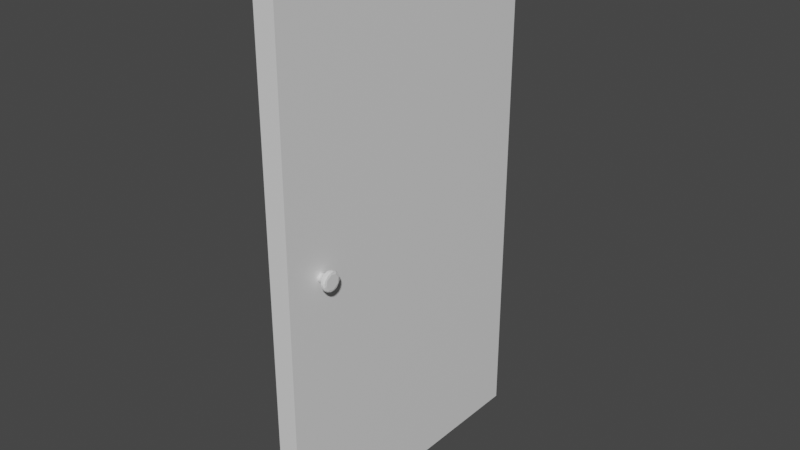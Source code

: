 # Source: door.blend  (saved by Blender 2.80.75; exported with 4.5.12 LTS)
import bpy
from mathutils import Matrix  # noqa: F401  (used for matrix-valued properties, if any)

bpy.ops.wm.read_factory_settings(use_empty=True)
scene = bpy.context.scene
scene.name = 'Scene'

# ---- collections
col_collection = bpy.data.collections.new('Collection'); scene.collection.children.link(col_collection)

# ---- materials (node trees are filled in below, after node groups)
mat_material = bpy.data.materials.new('Material')
mat_material.alpha_threshold = 0.0
mat_material.use_transparent_shadow = False
mat_material.line_color = (0.0, 0.0, 0.0, 1.0)

# ---- material node trees
mat_material.use_nodes = True; mat_material.node_tree.nodes.clear()
_N = mat_material.node_tree.nodes; _L = mat_material.node_tree.links
n0 = _N.new('ShaderNodeOutputMaterial'); n0.name = 'Material Output'; n0.location = (300, 300)
n1 = _N.new('ShaderNodeBsdfPrincipled'); n1.name = 'Principled BSDF'; n1.location = (10, 300)
n1.distribution = 'GGX'
n1.subsurface_method = 'BURLEY'
n1.inputs[2].default_value = 0.4
n1.inputs[3].default_value = 1.45
n1.inputs[27].default_value = (0.0, 0.0, 0.0, 1.0)
n1.inputs[28].default_value = 1.0
_L.new(n1.outputs[0], n0.inputs[0])
n0.is_active_output = True

# ---- world
world_world = bpy.data.worlds.new('World'); scene.world = world_world
world_world.use_nodes = True; world_world.node_tree.nodes.clear()
_N = world_world.node_tree.nodes; _L = world_world.node_tree.links
n0 = _N.new('ShaderNodeOutputWorld'); n0.name = 'World Output'; n0.location = (300, 300)
n1 = _N.new('ShaderNodeBackground'); n1.name = 'Background'; n1.location = (10, 300)
n1.inputs[0].default_value = (0.05088, 0.05088, 0.05088, 1.0)
_L.new(n1.outputs[0], n0.inputs[0])
n0.is_active_output = True
world_world.color = (0.05088, 0.05088, 0.05088)
world_world.use_sun_shadow = False
world_world.sun_shadow_jitter_overblur = 0.0

# ---- meshes
me_cube = bpy.data.meshes.new('Cube')
me_cube.from_pydata([(-0.626, 2.014, 3.534), (-0.626, 2.014, -3.534), (-0.626, -2.014, 3.534), (-0.626, -2.014, -3.534), (-0.9041, 2.014, 3.534), (-0.9041, 2.014, -3.534), (-0.9041, -2.014, 3.534), (-0.9041, -2.014, -3.534)], [], [(0, 4, 6, 2), (3, 2, 6, 7), (7, 6, 4, 5), (5, 1, 3, 7), (1, 0, 2, 3), (5, 4, 0, 1)])
_uv = me_cube.uv_layers.new(name='UVMap')
_uv.uv.foreach_set('vector', [0.6607, 0.6607, 0.6507, 0.6607, 0.6507, 0.5, 0.6607, 0.5, 0.6306, 0.6214, 0.6306, 0.3393, 0.6406, 0.3393, 0.6406, 0.6214, 0.3393, 0.6214, 0.3393, 0.3393, 0.4849, 0.3393, 0.4849, 0.6214, 0.6507, 0.3393, 0.6607, 0.3393, 0.6607, 0.5, 0.6507, 0.5, 0.6306, 0.3393, 0.6306, 0.6214, 0.4849, 0.6214, 0.4849, 0.3393, 0.6406, 0.6214, 0.6406, 0.3393, 0.6507, 0.3393, 0.6507, 0.6214])
me_cube.materials.append(mat_material)
me_cube.use_remesh_preserve_volume = False
me_cube.use_remesh_preserve_attributes = False
me_cube.use_mirror_vertex_groups = False
me_cube.update()
me_circle = bpy.data.meshes.new('Circle')
me_circle.from_pydata([(0.01453, 1.0, -6.244), (-0.3682, 0.9239, -6.244), (-0.6926, 0.7071, -6.244), (-0.9093, 0.3827, -6.244), (-0.9855, 7.574e-07, -6.244), (-0.9663, -0.1951, -6.244), (-0.8169, -0.5556, -6.244), (-0.541, -0.8315, -6.244), (-0.3682, -0.9239, -6.244), (0.01453, -1.0, -6.244), (0.3972, -0.9239, -6.244), (0.7216, -0.7071, -6.244), (0.9384, -0.3827, -6.244), (1.015, 1.647e-06, -6.244), (0.9953, 0.1951, -6.244), (0.846, 0.5556, -6.244), (0.5701, 0.8315, -6.244), (0.3972, 0.9239, -6.244), (0.0129, 0.9915, -5.541), (-0.1805, 0.9724, -5.541), (-0.3665, 0.916, -5.541), (-0.5379, 0.8244, -5.541), (-0.6882, 0.7011, -5.541), (-0.8115, 0.5508, -5.541), (-0.9031, 0.3794, -5.541), (-0.9595, 0.1934, -5.541), (-0.9786, 5.739e-07, -5.541), (-0.9595, -0.1934, -5.541), (-0.8115, -0.5508, -5.541), (-0.5379, -0.8244, -5.541), (-0.3665, -0.916, -5.541), (-0.1805, -0.9724, -5.541), (0.0129, -0.9915, -5.541), (0.2063, -0.9724, -5.541), (0.3923, -0.916, -5.541), (0.5637, -0.8244, -5.541), (0.714, -0.7011, -5.541), (0.8373, -0.5508, -5.541), (0.9289, -0.3794, -5.541), (0.9853, -0.1934, -5.541), (1.004, 1.456e-06, -5.541), (0.9853, 0.1934, -5.541), (0.8373, 0.5508, -5.541), (0.5637, 0.8244, -5.541), (0.3923, 0.916, -5.541), (0.2063, 0.9724, -5.541), (-0.2402, 1.265, -4.913), (-0.7051, 1.072, -4.912), (-1.061, 0.7165, -4.912), (-1.253, 0.2516, -4.912), (-1.278, -6.014e-07, -4.912), (-1.253, -0.2516, -4.912), (-1.18, -0.4935, -4.912), (-1.061, -0.7165, -4.912), (-0.7051, -1.072, -4.912), (-0.2402, -1.265, -4.913), (0.263, -1.265, -4.913), (0.728, -1.072, -4.913), (0.9234, -0.912, -4.913), (1.084, -0.7165, -4.913), (1.203, -0.4935, -4.913), (1.276, -0.2516, -4.913), (1.276, 0.2516, -4.913), (1.084, 0.7165, -4.913), (0.9234, 0.912, -4.913), (0.7279, 1.072, -4.913), (0.263, 1.265, -4.913), (0.01007, 2.082, -4.326), (-0.396, 2.042, -4.326), (-0.7865, 1.923, -4.325), (-1.462, 1.472, -4.325), (-1.721, 1.156, -4.324), (-1.913, 0.7966, -4.324), (-2.071, -1.651e-06, -4.324), (-1.913, -0.7966, -4.324), (-1.462, -1.472, -4.325), (-1.146, -1.731, -4.325), (-0.7865, -1.923, -4.325), (0.01007, -2.082, -4.326), (0.4162, -2.042, -4.327), (0.8066, -1.923, -4.327), (1.482, -1.472, -4.328), (1.933, -0.7966, -4.328), (2.092, 2.016e-07, -4.328), (2.052, 0.4061, -4.328), (1.933, 0.7966, -4.328), (1.482, 1.472, -4.328), (0.8066, 1.923, -4.327), (0.4162, 2.042, -4.327), (-1.782, 1.197, -3.924), (-1.981, 0.8245, -3.923), (-2.104, 0.4203, -3.923), (0.00867, 2.149, -3.725), (-0.4105, 2.107, -3.725), (-0.8136, 1.985, -3.724), (-1.185, 1.786, -3.724), (-1.511, 1.519, -3.723), (-1.778, 1.194, -3.723), (-2.099, 0.4192, -3.723), (-2.14, -1.579e-06, -3.723), (-2.099, -0.4192, -3.723), (-1.976, -0.8222, -3.723), (-1.778, -1.194, -3.723), (-1.511, -1.519, -3.723), (-1.185, -1.786, -3.724), (-0.8136, -1.985, -3.724), (-0.4105, -2.107, -3.725), (0.008671, -2.149, -3.725), (0.4278, -2.107, -3.726), (0.8309, -1.985, -3.726), (1.202, -1.786, -3.726), (1.528, -1.519, -3.727), (1.795, -1.194, -3.727), (1.994, -0.8222, -3.727), (2.116, -0.4192, -3.727), (2.157, 3.33e-07, -3.727), (2.116, 0.4192, -3.727), (1.994, 0.8222, -3.727), (1.795, 1.194, -3.727), (1.528, 1.519, -3.727), (1.202, 1.786, -3.726), (0.8309, 1.985, -3.726), (0.4278, 2.107, -3.726), (-0.3958, 2.031, -3.493), (-1.142, 1.721, -3.492), (-1.713, 1.15, -3.491), (-2.023, 0.4039, -3.491), (-2.023, -0.4039, -3.491), (-1.713, -1.15, -3.491), (-1.142, -1.721, -3.492), (-0.3958, -2.031, -3.493), (0.412, -2.031, -3.494), (1.158, -1.721, -3.494), (1.73, -1.15, -3.495), (2.039, -0.4039, -3.495), (2.039, 0.4039, -3.495), (1.73, 1.15, -3.495), (1.158, 1.721, -3.494), (0.412, 2.031, -3.494), (-0.3807, 1.954, -3.398), (-1.099, 1.656, -3.397), (-1.648, 1.107, -3.397), (-1.946, 0.3886, -3.396), (-1.946, -0.3886, -3.396), (-1.648, -1.107, -3.397), (-1.099, -1.656, -3.397), (-0.3807, -1.954, -3.398), (0.3965, -1.954, -3.399), (1.115, -1.656, -3.4), (1.664, -1.107, -3.4), (1.962, -0.3886, -3.4), (1.962, 0.3886, -3.4), (1.664, 1.107, -3.4), (1.115, 1.656, -3.4), (0.3965, 1.954, -3.399), (-0.3172, 1.633, -3.282), (-1.377, 0.9251, -3.281), (-1.625, -0.3248, -3.281), (-0.9175, -1.384, -3.281), (0.3325, -1.633, -3.283), (1.392, -0.9251, -3.284), (1.641, 0.3248, -3.284), (0.9327, 1.384, -3.283), (0.02533, -1.0, -10.88), (-0.3573, -0.9239, -10.89), (-0.6818, -0.7071, -10.89), (-0.8061, -0.5556, -10.89), (-0.9554, -0.1951, -10.89), (-0.9554, 0.1951, -10.89), (-0.8061, 0.5556, -10.89), (-0.5302, 0.8315, -10.89), (-0.3573, 0.9239, -10.89), (0.02533, 1.0, -10.88), (0.408, 0.9239, -10.88), (0.7324, 0.7071, -10.88), (0.9492, 0.3827, -10.88), (1.025, -6.823e-06, -10.88), (0.9492, -0.3827, -10.88), (0.7324, -0.7071, -10.88), (0.408, -0.9239, -10.88), (0.02697, -0.9915, -11.59), (-0.1665, -0.9724, -11.59), (-0.3524, -0.916, -11.59), (-0.5239, -0.8244, -11.59), (-0.6741, -0.7011, -11.59), (-0.7974, -0.5508, -11.59), (-0.9454, -0.1934, -11.59), (-0.9454, 0.1934, -11.59), (-0.7974, 0.5508, -11.59), (-0.5239, 0.8244, -11.59), (-0.3524, 0.916, -11.59), (-0.1665, 0.9724, -11.59), (0.02697, 0.9915, -11.59), (0.2204, 0.9724, -11.59), (0.4064, 0.916, -11.58), (0.5778, 0.8244, -11.58), (0.728, 0.7011, -11.58), (0.8513, 0.5508, -11.58), (0.943, 0.3794, -11.58), (0.9994, 0.1934, -11.58), (1.018, -6.694e-06, -11.58), (0.9994, -0.1934, -11.58), (0.943, -0.3794, -11.58), (0.8513, -0.5508, -11.58), (0.728, -0.7011, -11.58), (0.5778, -0.8244, -11.58), (0.4064, -0.916, -11.58), (0.2204, -0.9724, -11.59), (-0.2232, -1.265, -12.22), (-0.6881, -1.072, -12.22), (-1.044, -0.7165, -12.22), (-1.163, -0.4935, -12.22), (-1.236, -0.2516, -12.22), (-1.261, -4.692e-06, -12.22), (-1.236, 0.2516, -12.22), (-1.044, 0.7165, -12.22), (-0.6881, 1.072, -12.22), (-0.2232, 1.265, -12.22), (0.28, 1.265, -12.21), (0.7449, 1.072, -12.21), (0.9404, 0.9119, -12.21), (1.101, 0.7165, -12.21), (1.22, 0.4935, -12.21), (1.293, 0.2516, -12.21), (1.293, -0.2516, -12.21), (1.101, -0.7165, -12.21), (0.9404, -0.912, -12.21), (0.7449, -1.072, -12.21), (0.28, -1.265, -12.21), (0.02979, -2.082, -12.8), (-0.7668, -1.923, -12.81), (-1.127, -1.731, -12.81), (-1.442, -1.472, -12.81), (-1.893, -0.7966, -12.81), (-2.052, -3.694e-06, -12.81), (-1.893, 0.7966, -12.81), (-1.701, 1.156, -12.81), (-1.442, 1.472, -12.81), (-0.7668, 1.923, -12.81), (-0.3763, 2.042, -12.8), (0.02979, 2.082, -12.8), (0.4359, 2.042, -12.8), (0.8264, 1.923, -12.8), (1.502, 1.472, -12.79), (1.953, 0.7966, -12.79), (2.111, -5.544e-06, -12.79), (2.071, -0.4061, -12.79), (1.953, -0.7966, -12.79), (1.502, -1.472, -12.79), (0.8264, -1.923, -12.8), (0.4359, -2.042, -12.8), (-1.761, -1.197, -13.21), (-1.96, -0.8245, -13.21), (-2.082, -0.4203, -13.21), (-2.124, -3.783e-06, -13.21), (-2.082, 0.4203, -13.21), (-1.96, 0.8244, -13.21), (-1.761, 1.197, -13.21), (0.03119, -2.149, -13.4), (-0.388, -2.107, -13.4), (-0.791, -1.985, -13.41), (-1.162, -1.786, -13.41), (-1.488, -1.519, -13.41), (-1.755, -1.194, -13.41), (-2.076, -0.4192, -13.41), (-2.076, 0.4192, -13.41), (-1.755, 1.194, -13.41), (-1.488, 1.519, -13.41), (-1.162, 1.786, -13.41), (-0.791, 1.985, -13.41), (-0.388, 2.107, -13.4), (0.03119, 2.149, -13.4), (0.4504, 2.107, -13.4), (0.8534, 1.985, -13.4), (1.225, 1.786, -13.4), (1.55, 1.519, -13.39), (1.818, 1.194, -13.39), (2.016, 0.8222, -13.39), (2.138, 0.4192, -13.39), (2.18, -5.728e-06, -13.39), (2.138, -0.4192, -13.39), (2.016, -0.8222, -13.39), (1.818, -1.194, -13.39), (1.55, -1.519, -13.39), (1.225, -1.786, -13.4), (0.8534, -1.985, -13.4), (0.4504, -2.107, -13.4), (0.03173, -2.07, -13.63), (-0.3722, -2.031, -13.64), (-0.7606, -1.913, -13.64), (-1.119, -1.721, -13.64), (-1.432, -1.464, -13.64), (-1.69, -1.15, -13.64), (-1.881, -0.7923, -13.65), (-1.999, -0.4039, -13.65), (-2.039, -3.991e-06, -13.65), (-1.999, 0.4039, -13.65), (-1.881, 0.7923, -13.65), (-1.69, 1.15, -13.64), (-1.432, 1.464, -13.64), (-1.119, 1.721, -13.64), (-0.7606, 1.913, -13.64), (-0.3722, 2.031, -13.64), (0.03173, 2.07, -13.63), (0.4356, 2.031, -13.63), (0.824, 1.913, -13.63), (1.182, 1.721, -13.63), (1.496, 1.464, -13.63), (1.753, 1.15, -13.62), (1.945, 0.7923, -13.62), (2.062, 0.4039, -13.62), (2.102, -5.832e-06, -13.62), (2.062, -0.4039, -13.62), (1.945, -0.7923, -13.62), (1.753, -1.15, -13.62), (1.496, -1.464, -13.63), (1.182, -1.721, -13.63), (0.824, -1.913, -13.63), (0.4356, -2.031, -13.63), (0.03195, -1.992, -13.73), (-0.7304, -1.84, -13.73), (-1.377, -1.409, -13.74), (-1.808, -0.7623, -13.74), (-1.96, -3.936e-06, -13.74), (-1.808, 0.7623, -13.74), (-1.377, 1.409, -13.74), (-0.7304, 1.84, -13.73), (0.03195, 1.992, -13.73), (0.7943, 1.84, -13.72), (1.441, 1.409, -13.72), (1.872, 0.7623, -13.72), (2.024, -5.707e-06, -13.72), (1.872, -0.7623, -13.72), (1.441, -1.409, -13.72), (0.7943, -1.84, -13.72), (-0.605, -1.538, -13.85), (-1.506, -0.6372, -13.85), (-1.506, 0.6372, -13.85), (-0.605, 1.538, -13.85), (0.6694, 1.538, -13.84), (1.571, 0.6372, -13.84), (1.571, -0.6372, -13.84), (0.6694, -1.538, -13.84)], [], [(280, 312, 311, 310, 278, 279), (12, 13, 40, 39, 38), (173, 174, 196, 195, 194), (13, 14, 41, 40), (201, 200, 176, 177, 202), (170, 171, 190, 189), (19, 18, 0, 1, 20), (11, 12, 38, 37, 36), (45, 44, 17, 0, 18), (8, 9, 32, 31, 30), (5, 6, 28, 27), (207, 206, 179, 163, 180), (181, 180, 163, 164, 182), (165, 166, 185, 184), (187, 188, 215, 214), (197, 198, 199, 223, 222, 221), (224, 201, 202, 203, 225), (195, 196, 197, 221, 220, 219), (29, 30, 31, 55, 54), (35, 36, 37, 59, 58, 57), (208, 181, 182, 183, 209), (191, 192, 193, 218, 217), (189, 190, 191, 217, 216), (226, 225, 203, 204, 205, 227), (31, 32, 33, 56, 55), (209, 183, 184, 185, 210), (227, 205, 206, 207, 228), (193, 194, 195, 219, 218), (48, 23, 24, 25, 49), (83, 82, 60, 61, 62, 84), (46, 47, 48, 71, 70, 69, 68), (242, 241, 218, 219, 220, 243), (64, 65, 66, 88, 87, 86), (243, 220, 221, 222, 244), (75, 74, 52, 53, 54, 76), (226, 227, 228, 250, 249, 248), (224, 225, 226, 248, 247, 246), (240, 239, 217, 218, 241), (245, 246, 247, 281, 280, 279), (332, 341, 340, 330, 331), (78, 79, 80, 109, 108, 107), (69, 70, 96, 95, 94), (238, 239, 240, 271, 270, 269), (81, 82, 113, 112, 111), (86, 87, 121, 120, 119), (77, 78, 107, 106, 105), (87, 88, 67, 92, 122, 121), (242, 243, 275, 274, 273), (85, 86, 119, 118, 117), (240, 241, 242, 273, 272, 271), (230, 231, 232, 262, 261, 260), (253, 264, 263, 251, 252), (228, 208, 209, 231, 230, 229, 250), (257, 266, 265, 255, 256), (232, 233, 252, 251, 263, 262), (255, 265, 264, 253, 254), (91, 98, 97, 89, 90), (97, 125, 124, 95, 96), (276, 308, 307, 306, 274, 275), (272, 304, 303, 302, 270, 271), (259, 288, 287, 318, 286, 258), (104, 129, 128, 102, 103), (274, 306, 305, 304, 272, 273), (108, 131, 130, 106, 107), (102, 128, 127, 100, 101), (110, 132, 131, 108, 109), (233, 234, 254, 253, 252), (278, 310, 309, 308, 276, 277), (264, 294, 293, 292, 263), (118, 136, 135, 116, 117), (268, 300, 299, 298, 266, 267), (282, 314, 313, 312, 280, 281), (261, 290, 289, 288, 259, 260), (299, 325, 324, 297, 298), (131, 147, 146, 130), (138, 154, 153, 137), (128, 144, 143, 127), (317, 334, 333, 315, 316), (80, 79, 56, 57, 58, 81), (309, 330, 329, 307, 308), (295, 323, 322, 293, 294), (311, 331, 330, 309, 310), (124, 125, 141, 140), (134, 150, 149, 133), (124, 140, 139, 123), (133, 149, 148, 132), (291, 321, 320, 289, 290), (289, 320, 319, 287, 288), (318, 287, 319, 334, 317), (148, 149, 160, 159, 147), (322, 323, 324, 337, 336), (150, 151, 161, 160, 149), (325, 326, 338, 337, 324), (139, 155, 162, 153, 154), (322, 336, 335, 320, 321), (146, 147, 159, 158, 145), (327, 328, 339, 338, 326), (135, 151, 150, 134), (336, 337, 338, 339, 340, 341, 342, 335), (153, 162, 161, 151, 152), (158, 159, 160, 161, 162, 155, 156, 157), (0, 17, 16, 15, 14, 13, 12, 11, 10, 9, 8, 7, 6, 5, 4, 3, 2, 1), (23, 22, 2, 3, 24), (4, 5, 27, 26), (42, 15, 16, 43), (73, 74, 101, 100, 99), (41, 14, 15, 42), (183, 182, 164, 165, 184), (174, 175, 198, 197, 196), (167, 168, 187, 186), (21, 20, 1, 2, 22), (185, 166, 167, 186), (10, 11, 36, 35, 34), (7, 8, 30, 29), (171, 172, 192, 191, 190), (168, 169, 188, 187), (16, 17, 44, 43), (9, 10, 34, 33, 32), (172, 173, 194, 193, 192), (25, 24, 3, 4, 26), (6, 7, 29, 28), (169, 170, 189, 188), (205, 204, 178, 179, 206), (64, 63, 42, 43, 65), (213, 212, 186, 187, 214), (37, 38, 39, 61, 60, 59), (188, 189, 216, 215), (203, 202, 177, 178, 204), (223, 199, 200, 201, 224), (28, 29, 54, 53), (62, 41, 42, 63), (46, 19, 20, 21, 47), (65, 43, 44, 45, 66), (47, 21, 22, 23, 48), (208, 228, 207, 180, 181), (27, 28, 53, 52, 51), (46, 66, 45, 18, 19), (211, 210, 185, 186, 212), (33, 34, 35, 57, 56), (85, 84, 62, 63, 64, 86), (237, 236, 215, 216, 217, 239, 238), (66, 46, 68, 67, 88), (209, 210, 211, 233, 232, 231), (61, 39, 40, 41, 62), (73, 50, 51, 52, 74), (78, 77, 76, 54, 55, 56, 79), (245, 244, 222, 223, 224, 246), (48, 49, 50, 73, 72, 71), (81, 58, 59, 60, 82), (25, 26, 27, 51, 50, 49), (82, 83, 115, 114, 113), (244, 245, 279, 278, 277), (74, 75, 103, 102, 101), (255, 254, 234, 235, 256), (83, 84, 85, 117, 116, 115), (67, 68, 69, 94, 93, 92), (72, 73, 99, 98, 91, 90), (75, 76, 77, 105, 104, 103), (247, 248, 283, 282, 281), (229, 230, 260, 259, 258), (80, 81, 111, 110, 109), (249, 250, 229, 258, 286, 285), (237, 238, 269, 268, 267), (243, 244, 277, 276, 275), (248, 249, 285, 284, 283), (237, 267, 266, 257, 256, 235, 236), (175, 176, 200, 199, 198), (70, 71, 72, 90, 89, 97, 96), (270, 302, 301, 300, 268, 269), (112, 133, 132, 110, 111), (106, 130, 129, 104, 105), (122, 138, 137, 120, 121), (98, 126, 125, 97), (286, 318, 317, 316, 284, 285), (93, 123, 138, 122, 92), (266, 298, 297, 296, 265), (283, 284, 316, 315, 314, 282), (100, 127, 126, 98, 99), (119, 120, 137, 136, 118), (265, 296, 295, 294, 264), (116, 135, 134, 114, 115), (263, 292, 291, 290, 261, 262), (114, 134, 133, 112, 113), (95, 124, 123, 93, 94), (126, 142, 141, 125), (305, 328, 327, 303, 304), (131, 132, 148, 147), (297, 324, 323, 295, 296), (315, 333, 332, 313, 314), (127, 143, 142, 126), (313, 332, 331, 311, 312), (293, 322, 321, 291, 292), (136, 152, 151, 135), (129, 145, 144, 128), (137, 153, 152, 136), (303, 327, 326, 301, 302), (130, 146, 145, 129), (307, 329, 328, 305, 306), (301, 326, 325, 299, 300), (123, 139, 154, 138), (329, 330, 340, 339, 328), (334, 342, 341, 332, 333), (144, 145, 158, 157, 143), (143, 157, 156, 141, 142), (141, 156, 155, 139, 140), (320, 335, 342, 334, 319), (235, 234, 213, 214, 215, 236), (211, 212, 213, 234, 233), (163, 179, 178, 177, 176, 175, 174, 173, 172, 171, 170, 169, 168, 167, 166, 165, 164)])
_uv = me_circle.uv_layers.new(name='UVMap')
_uv.uv.foreach_set('vector', [0.8606, 0.09533, 0.8823, 0.09668, 0.8849, 0.06302, 0.8892, 0.032, 0.8677, 0.02821, 0.8633, 0.0604, 0.3143, 0.9318, 0.3162, 0.8986, 0.2558, 0.8985, 0.2545, 0.9146, 0.2539, 0.9314, 0.3119, 0.8066, 0.3119, 0.7728, 0.2494, 0.773, 0.2494, 0.7898, 0.2494, 0.8065, 0.3162, 0.8986, 0.3184, 0.8837, 0.2579, 0.8837, 0.2558, 0.8985, 0.1357, 0.9142, 0.137, 0.8981, 0.07625, 0.8977, 0.07456, 0.9309, 0.1353, 0.931, 0.4786, 0.7412, 0.4788, 0.7302, 0.4163, 0.7309, 0.4161, 0.7418, 0.9443, 0.9522, 0.9442, 0.9391, 0.8817, 0.9393, 0.8819, 0.9636, 0.9444, 0.9631, 0.3157, 0.965, 0.3143, 0.9318, 0.2539, 0.9314, 0.2542, 0.9481, 0.2553, 0.9643, 0.9441, 0.9241, 0.9441, 0.9079, 0.8816, 0.9079, 0.8817, 0.9393, 0.9442, 0.9391, 0.8816, 0.4162, 0.8816, 0.45, 0.9441, 0.4497, 0.9441, 0.433, 0.9441, 0.4162, 0.4789, 0.8362, 0.4791, 0.864, 0.5416, 0.8634, 0.5414, 0.8358, 0.1307, 0.8229, 0.1308, 0.8378, 0.1933, 0.8383, 0.1932, 0.807, 0.1307, 0.8067, 0.1307, 0.79, 0.1307, 0.8067, 0.1932, 0.807, 0.1932, 0.7731, 0.1307, 0.7732, 0.1933, 0.742, 0.1933, 0.7289, 0.1308, 0.7293, 0.1307, 0.7423, 0.4158, 0.8029, 0.4159, 0.77, 0.3596, 0.7605, 0.3596, 0.8034, 0.2495, 0.757, 0.2496, 0.7423, 0.2497, 0.7294, 0.1937, 0.7109, 0.1936, 0.7276, 0.1935, 0.7468, 0.1833, 0.9092, 0.1357, 0.9142, 0.1353, 0.931, 0.1357, 0.9477, 0.1833, 0.9528, 0.2494, 0.7898, 0.2494, 0.773, 0.2495, 0.757, 0.1935, 0.7468, 0.1934, 0.7676, 0.1934, 0.7894, 0.9441, 0.4001, 0.9441, 0.4162, 0.9441, 0.433, 0.9997, 0.4327, 0.9998, 0.3899, 0.2572, 0.9791, 0.2553, 0.9643, 0.2542, 0.9481, 0.1937, 0.9528, 0.1951, 0.9738, 0.1976, 0.9931, 0.07456, 0.7898, 0.1307, 0.79, 0.1307, 0.7732, 0.1307, 0.7571, 0.07457, 0.747, 0.2495, 0.8509, 0.2494, 0.8377, 0.2494, 0.8227, 0.1933, 0.8323, 0.1934, 0.8689, 0.4161, 0.7418, 0.4163, 0.7309, 0.4165, 0.7227, 0.3604, 0.6991, 0.3599, 0.7239, 0.185, 0.9738, 0.1833, 0.9528, 0.1357, 0.9477, 0.137, 0.9638, 0.139, 0.9787, 0.1876, 0.9931, 0.9441, 0.433, 0.9441, 0.4497, 0.9441, 0.4659, 0.9998, 0.4755, 0.9997, 0.4327, 0.07457, 0.747, 0.1307, 0.7571, 0.1307, 0.7423, 0.1308, 0.7293, 0.07474, 0.7109, 0.07496, 0.8689, 0.1309, 0.8508, 0.1308, 0.8378, 0.1307, 0.8229, 0.07469, 0.8326, 0.2494, 0.8227, 0.2494, 0.8065, 0.2494, 0.7898, 0.1934, 0.7894, 0.1933, 0.8323, 0.597, 0.7605, 0.5413, 0.7701, 0.5413, 0.7863, 0.5413, 0.8031, 0.597, 0.8034, 0.6986, 0.0767, 0.6476, 0.02693, 0.6083, 0.08406, 0.6257, 0.09796, 0.6506, 0.1342, 0.7158, 0.1079, 0.5885, 0.2802, 0.5446, 0.2887, 0.5007, 0.2802, 0.4739, 0.3435, 0.5086, 0.3538, 0.5808, 0.3538, 0.6156, 0.3435, 0.02764, 0.2771, 0.05067, 0.3044, 0.1006, 0.256, 0.07572, 0.2197, 0.06919, 0.1988, 0.0, 0.2121, 0.6571, 0.1988, 0.6506, 0.2197, 0.6257, 0.256, 0.6756, 0.3044, 0.6986, 0.2771, 0.7263, 0.2121, 0.0, 0.2121, 0.06919, 0.1988, 0.06699, 0.177, 0.06919, 0.1552, 2.12e-08, 0.1417, 0.3631, 0.1417, 0.3631, 0.2121, 0.4321, 0.1988, 0.4299, 0.177, 0.4386, 0.1342, 0.3737, 0.1079, 0.1593, 0.06737, 0.1817, 0.06523, 0.2256, 0.07373, 0.2524, 0.01026, 0.2177, 0.0, 0.1455, 9.297e-07, 0.1006, 0.09796, 0.1378, 0.07373, 0.1593, 0.06737, 0.1455, 9.297e-07, 0.07872, 0.02693, 0.05067, 0.04937, 0.07872, 0.3269, 0.1107, 0.3435, 0.1378, 0.2802, 0.1006, 0.256, 0.05067, 0.3044, 0.8129, 0.06256, 0.8103, 0.09639, 0.8094, 0.1316, 0.8597, 0.1317, 0.8606, 0.09533, 0.8633, 0.0604, 0.02007, 0.6137, 0.04574, 0.6004, 0.03463, 0.4905, 0.006776, 0.4822, 0.0, 0.5493, 0.9043, 0.1898, 0.9044, 0.2237, 0.9045, 0.255, 0.9579, 0.258, 0.9578, 0.2257, 0.9577, 0.1907, 0.8822, 0.5302, 0.8818, 0.5807, 0.9352, 0.5776, 0.9354, 0.5491, 0.9356, 0.5254, 0.7815, 0.9774, 0.7814, 0.9546, 0.7813, 0.9269, 0.7278, 0.9301, 0.7279, 0.9587, 0.728, 0.9823, 0.8556, 0.8961, 0.8522, 0.827, 0.7989, 0.8271, 0.7998, 0.8634, 0.8025, 0.8983, 0.8094, 0.209, 0.8094, 0.1386, 0.756, 0.1374, 0.756, 0.1738, 0.756, 0.2101, 0.9043, 0.1194, 0.9043, 0.1898, 0.9577, 0.1907, 0.9577, 0.1544, 0.9577, 0.1181, 0.8094, 0.1386, 0.8093, 0.1046, 0.8091, 0.07318, 0.7557, 0.06989, 0.7559, 0.1023, 0.756, 0.1374, 0.7812, 0.8614, 0.7813, 0.7911, 0.7278, 0.7899, 0.7277, 0.8262, 0.7277, 0.8626, 0.8091, 0.2736, 0.8094, 0.209, 0.756, 0.2101, 0.7559, 0.2448, 0.7557, 0.2767, 0.7813, 0.9269, 0.7812, 0.8954, 0.7812, 0.8614, 0.7277, 0.8626, 0.7277, 0.8977, 0.7278, 0.9301, 0.07407, 0.8306, 0.0741, 0.7968, 0.0742, 0.7657, 0.02069, 0.7624, 0.02059, 0.7945, 0.02056, 0.8294, 0.6362, 0.9264, 0.6184, 0.9262, 0.6192, 0.986, 0.637, 0.9863, 0.6365, 0.9584, 0.2256, 0.07373, 0.2628, 0.09796, 0.2877, 0.1342, 0.3526, 0.1079, 0.3355, 0.07669, 0.2844, 0.02693, 0.2524, 0.01026, 0.6358, 0.7835, 0.618, 0.7838, 0.618, 0.8552, 0.6358, 0.8552, 0.6357, 0.8187, 0.0742, 0.7657, 0.07456, 0.7162, 0.03888, 0.7109, 0.03866, 0.734, 0.02085, 0.7343, 0.02069, 0.7624, 0.6358, 0.8552, 0.618, 0.8552, 0.6184, 0.9262, 0.6362, 0.9264, 0.6359, 0.8915, 0.9171, 0.6816, 0.9349, 0.6816, 0.935, 0.6101, 0.9172, 0.6099, 0.9171, 0.6451, 0.935, 0.6101, 0.9557, 0.6126, 0.956, 0.5538, 0.9354, 0.5491, 0.9352, 0.5776, 0.7279, 0.7552, 0.7073, 0.7579, 0.7072, 0.7914, 0.7071, 0.8263, 0.7277, 0.8262, 0.7278, 0.7899, 0.7277, 0.8977, 0.7071, 0.8952, 0.7072, 0.9265, 0.7073, 0.954, 0.7279, 0.9587, 0.7278, 0.9301, 0.02059, 0.8657, 3.172e-05, 0.8657, 0.0001256, 0.9007, 0.000278, 0.9344, 0.02085, 0.937, 0.02069, 0.902, 0.9578, 0.08322, 0.9785, 0.08578, 0.9788, 0.02776, 0.9581, 0.02302, 0.9579, 0.05112, 0.7277, 0.8262, 0.7071, 0.8263, 0.7071, 0.8614, 0.7071, 0.8952, 0.7277, 0.8977, 0.7277, 0.8626, 0.9578, 0.2257, 0.9785, 0.2231, 0.9784, 0.1544, 0.9577, 0.1544, 0.9577, 0.1907, 0.9354, 0.8123, 0.956, 0.8075, 0.9557, 0.7499, 0.935, 0.7526, 0.9352, 0.7845, 0.9581, 0.2863, 0.9788, 0.2815, 0.9785, 0.2231, 0.9578, 0.2257, 0.9579, 0.258, 0.6723, 0.9547, 0.6717, 0.8901, 0.6359, 0.8915, 0.6362, 0.9264, 0.6365, 0.9584, 0.7282, 0.6954, 0.7076, 0.7003, 0.7074, 0.7272, 0.7073, 0.7579, 0.7279, 0.7552, 0.728, 0.7233, 0.6184, 0.9262, 0.5979, 0.9236, 0.5982, 0.9543, 0.5986, 0.9812, 0.6192, 0.986, 0.7559, 0.2448, 0.7352, 0.2421, 0.7348, 0.2997, 0.7555, 0.3046, 0.7557, 0.2767, 0.6184, 0.7227, 0.5979, 0.7275, 0.5976, 0.755, 0.5974, 0.7863, 0.618, 0.7838, 0.6181, 0.7513, 0.8606, 0.168, 0.8823, 0.1667, 0.8814, 0.1317, 0.8823, 0.09668, 0.8606, 0.09533, 0.8597, 0.1317, 0.02059, 0.7945, 3.181e-05, 0.7971, 0.0, 0.8307, 3.172e-05, 0.8657, 0.02059, 0.8657, 0.02056, 0.8294, 0.2931, 0.3937, 0.2887, 0.3989, 0.3326, 0.451, 0.3387, 0.4478, 0.3186, 0.4185, 0.9785, 0.2231, 0.987, 0.2205, 0.9869, 0.1544, 0.9784, 0.1544, 0.7352, 0.1048, 0.7267, 0.1073, 0.7268, 0.1735, 0.7353, 0.1736, 0.956, 0.8075, 0.9645, 0.8026, 0.9642, 0.7472, 0.9557, 0.7499, 0.8949, 0.2585, 0.9043, 0.2537, 0.8947, 0.1977, 0.8849, 0.2003, 0.8892, 0.2313, 0.5086, 0.0, 0.4739, 0.01026, 0.5007, 0.07373, 0.5446, 0.06523, 0.567, 0.06737, 0.5808, 9.71e-07, 8.708e-05, 0.4803, 0.006776, 0.4822, 0.03936, 0.4228, 0.03396, 0.4185, 0.0139, 0.4478, 0.3596, 0.5148, 0.3526, 0.5154, 0.3459, 0.5825, 0.3525, 0.5844, 0.3596, 0.5499, 0.8849, 0.06302, 0.8947, 0.06563, 0.9043, 0.009626, 0.8949, 0.004817, 0.8892, 0.032, 0.956, 0.5538, 0.9557, 0.6126, 0.9642, 0.6151, 0.9645, 0.5585, 0.4974, 0.3538, 0.4988, 0.3605, 0.5679, 0.3605, 0.5692, 0.3538, 0.431, 0.6789, 0.4349, 0.6733, 0.386, 0.6257, 0.3802, 0.6294, 0.5692, 0.3538, 0.5679, 0.3605, 0.6318, 0.3863, 0.6356, 0.3806, 0.3186, 0.6462, 0.3133, 0.6419, 0.2598, 0.6846, 0.2631, 0.6906, 0.2931, 0.671, 0.2631, 0.6906, 0.2598, 0.6846, 0.1937, 0.7041, 0.1943, 0.7109, 0.2298, 0.704, 0.1583, 0.7109, 0.1943, 0.7109, 0.1937, 0.7041, 0.1249, 0.6975, 0.1228, 0.704, 0.6318, 0.3863, 0.5679, 0.3605, 0.5622, 0.3883, 0.6565, 0.4497, 0.6806, 0.4339, 0.3459, 0.5825, 0.3526, 0.5154, 0.3326, 0.451, 0.307, 0.4643, 0.3181, 0.5742, 0.4988, 0.3605, 0.4349, 0.3863, 0.4511, 0.4098, 0.5622, 0.3883, 0.5679, 0.3605, 0.2887, 0.3989, 0.2278, 0.3672, 0.2193, 0.3943, 0.307, 0.4643, 0.3326, 0.451, 0.386, 0.6257, 0.4102, 0.61, 0.3881, 0.5017, 0.3596, 0.4961, 0.3596, 0.5635, 0.3459, 0.5825, 0.3181, 0.5742, 0.2462, 0.6596, 0.2598, 0.6846, 0.3133, 0.6419, 0.7071, 0.4961, 0.6806, 0.4339, 0.6565, 0.4497, 0.6786, 0.558, 0.7071, 0.5635, 0.159, 0.3606, 0.0928, 0.3801, 0.1065, 0.4051, 0.2193, 0.3943, 0.2278, 0.3672, 0.431, 0.3806, 0.4349, 0.3863, 0.4988, 0.3605, 0.4974, 0.3538, 0.3181, 0.5742, 0.307, 0.4643, 0.2193, 0.3943, 0.1065, 0.4051, 0.03463, 0.4905, 0.04574, 0.6004, 0.1334, 0.6704, 0.2462, 0.6596, 0.3596, 0.4961, 0.3881, 0.5017, 0.4511, 0.4098, 0.4349, 0.3863, 0.386, 0.4339, 0.6786, 0.558, 0.6565, 0.4497, 0.5622, 0.3883, 0.4511, 0.4098, 0.3881, 0.5017, 0.4102, 0.61, 0.5044, 0.6713, 0.6156, 0.6498, 0.8117, 0.5254, 0.777, 0.5254, 0.7603, 0.5304, 0.7314, 0.5492, 0.7122, 0.5773, 0.7071, 0.5935, 0.7071, 0.6273, 0.7204, 0.6586, 0.7449, 0.6825, 0.777, 0.6954, 0.8117, 0.6954, 0.8284, 0.6905, 0.8572, 0.6717, 0.8765, 0.6436, 0.8816, 0.6273, 0.8816, 0.5935, 0.8683, 0.5623, 0.8437, 0.5384, 0.5413, 0.7701, 0.5413, 0.7551, 0.4788, 0.7548, 0.4788, 0.7862, 0.5413, 0.7863, 0.4788, 0.82, 0.4789, 0.8362, 0.5414, 0.8358, 0.5413, 0.8198, 0.9442, 0.8583, 0.8816, 0.8579, 0.8816, 0.891, 0.9441, 0.8911, 0.8816, 0.7166, 0.8818, 0.7811, 0.9352, 0.7845, 0.935, 0.7526, 0.935, 0.7178, 0.9443, 0.8308, 0.8818, 0.8301, 0.8816, 0.8579, 0.9442, 0.8583, 0.1307, 0.7571, 0.1307, 0.7732, 0.1932, 0.7731, 0.1933, 0.742, 0.1307, 0.7423, 0.3119, 0.7728, 0.3121, 0.7418, 0.2496, 0.7423, 0.2495, 0.757, 0.2494, 0.773, 0.4785, 0.8359, 0.4783, 0.8029, 0.4158, 0.8029, 0.416, 0.8357, 0.5414, 0.7419, 0.5415, 0.731, 0.479, 0.7305, 0.4788, 0.7548, 0.5413, 0.7551, 0.4163, 0.8633, 0.4788, 0.8637, 0.4785, 0.8359, 0.416, 0.8357, 0.3202, 0.9931, 0.3157, 0.965, 0.2553, 0.9643, 0.2572, 0.9791, 0.2598, 0.9922, 0.8816, 0.4, 0.8816, 0.4162, 0.9441, 0.4162, 0.9441, 0.4001, 0.3121, 0.8624, 0.3119, 0.8381, 0.2494, 0.8377, 0.2495, 0.8509, 0.2496, 0.8618, 0.4783, 0.8029, 0.4784, 0.7696, 0.4159, 0.77, 0.4158, 0.8029, 0.8816, 0.891, 0.8816, 0.9079, 0.9441, 0.9079, 0.9441, 0.8911, 0.8816, 0.45, 0.8817, 0.4813, 0.9442, 0.4808, 0.9441, 0.4659, 0.9441, 0.4497, 0.3119, 0.8381, 0.3119, 0.8066, 0.2494, 0.8065, 0.2494, 0.8227, 0.2494, 0.8377, 0.5413, 0.8031, 0.5413, 0.7863, 0.4788, 0.7862, 0.4788, 0.82, 0.5413, 0.8198, 0.8817, 0.372, 0.8816, 0.4, 0.9441, 0.4001, 0.9442, 0.3723, 0.4784, 0.7696, 0.4786, 0.7412, 0.4161, 0.7418, 0.4159, 0.77, 0.139, 0.9787, 0.137, 0.9638, 0.07624, 0.9641, 0.08104, 0.9922, 0.1417, 0.9917, 0.9997, 0.8691, 0.9997, 0.8482, 0.9442, 0.8583, 0.9441, 0.8911, 0.9997, 0.8908, 0.3596, 0.8252, 0.3597, 0.8461, 0.416, 0.8357, 0.4158, 0.8029, 0.3596, 0.8034, 0.2542, 0.9481, 0.2539, 0.9314, 0.2545, 0.9146, 0.1941, 0.9092, 0.1933, 0.931, 0.1937, 0.9528, 0.4159, 0.77, 0.4161, 0.7418, 0.3599, 0.7239, 0.3596, 0.7605, 0.1357, 0.9477, 0.1353, 0.931, 0.07456, 0.9309, 0.07624, 0.9641, 0.137, 0.9638, 0.1876, 0.8689, 0.139, 0.8832, 0.137, 0.8981, 0.1357, 0.9142, 0.1833, 0.9092, 0.9442, 0.3723, 0.9441, 0.4001, 0.9998, 0.3899, 1.0, 0.3538, 1.0, 0.8123, 0.9443, 0.8308, 0.9442, 0.8583, 0.9997, 0.8482, 0.5974, 0.6991, 0.5416, 0.7229, 0.5415, 0.731, 0.5414, 0.7419, 0.5971, 0.7239, 0.9997, 0.8908, 0.9441, 0.8911, 0.9441, 0.9079, 0.9441, 0.9241, 0.9997, 0.9337, 0.5971, 0.7239, 0.5414, 0.7419, 0.5413, 0.7551, 0.5413, 0.7701, 0.597, 0.7605, 0.07456, 0.7898, 0.07469, 0.8326, 0.1307, 0.8229, 0.1307, 0.8067, 0.1307, 0.79, 0.5414, 0.8358, 0.5416, 0.8634, 0.5974, 0.8819, 0.5972, 0.8652, 0.5971, 0.8461, 1.0, 0.9703, 0.9997, 0.9337, 0.9441, 0.9241, 0.9442, 0.9391, 0.9443, 0.9522, 0.3599, 0.8652, 0.3601, 0.8819, 0.4163, 0.8633, 0.416, 0.8357, 0.3597, 0.8461, 0.9441, 0.4659, 0.9442, 0.4808, 0.9443, 0.4938, 1.0, 0.5119, 0.9998, 0.4755, 0.7263, 0.1417, 0.7158, 0.1079, 0.6506, 0.1342, 0.6593, 0.177, 0.6571, 0.1988, 0.7263, 0.2121, 0.2177, 0.3538, 0.2524, 0.3435, 0.2256, 0.2802, 0.1817, 0.2887, 0.1378, 0.2802, 0.1107, 0.3435, 0.1455, 0.3538, 0.6257, 0.256, 0.5885, 0.2802, 0.6156, 0.3435, 0.6476, 0.3269, 0.6756, 0.3044, 0.2877, 0.1342, 0.2964, 0.177, 0.2942, 0.1988, 0.3631, 0.2121, 0.3631, 0.1417, 0.3526, 0.1079, 0.1941, 0.9092, 0.2545, 0.9146, 0.2558, 0.8985, 0.2579, 0.8837, 0.1986, 0.8689, 0.3908, 0.2771, 0.4492, 0.2391, 0.4386, 0.2197, 0.4321, 0.1988, 0.3631, 0.2121, 0.4419, 0.02693, 0.3908, 0.07669, 0.3737, 0.1079, 0.4386, 0.1342, 0.4635, 0.09796, 0.5007, 0.07373, 0.4739, 0.01026, 0.02764, 0.0767, 2.12e-08, 0.1417, 0.06919, 0.1552, 0.07572, 0.1342, 0.1006, 0.09796, 0.05067, 0.04937, 0.5007, 0.2802, 0.4635, 0.256, 0.4492, 0.2391, 0.3908, 0.2771, 0.4419, 0.3269, 0.4739, 0.3435, 0.5808, 9.71e-07, 0.567, 0.06737, 0.5885, 0.07373, 0.6083, 0.08406, 0.6476, 0.02693, 0.5413, 0.8031, 0.5413, 0.8198, 0.5414, 0.8358, 0.5971, 0.8461, 0.597, 0.8252, 0.597, 0.8034, 0.8522, 0.827, 0.8556, 0.758, 0.8025, 0.7559, 0.7998, 0.7908, 0.7989, 0.8271, 0.8229, 0.00404, 0.8129, 0.06256, 0.8633, 0.0604, 0.8677, 0.02821, 0.8737, 0.0, 0.9049, 0.005021, 0.9045, 0.05454, 0.9579, 0.05112, 0.9581, 0.02302, 0.9583, 0.0, 0.6358, 0.8552, 0.6359, 0.8915, 0.6717, 0.8901, 0.6715, 0.8197, 0.6357, 0.8187, 0.8556, 0.758, 0.8598, 0.7268, 0.8654, 0.6995, 0.8126, 0.6954, 0.8068, 0.7237, 0.8025, 0.7559, 0.8091, 0.07318, 0.8089, 0.04549, 0.8086, 0.02263, 0.7552, 0.01771, 0.7555, 0.04131, 0.7557, 0.06989, 0.8816, 0.6462, 0.8816, 0.7166, 0.935, 0.7178, 0.9349, 0.6816, 0.9171, 0.6816, 0.9171, 0.6451, 0.9045, 0.05454, 0.9044, 0.08565, 0.9043, 0.1194, 0.9577, 0.1181, 0.9578, 0.08322, 0.9579, 0.05112, 0.8094, 0.1316, 0.8129, 0.2006, 0.8633, 0.2029, 0.8606, 0.168, 0.8597, 0.1317, 0.0742, 0.901, 0.07407, 0.8306, 0.02056, 0.8294, 0.02059, 0.8657, 0.02069, 0.902, 0.8654, 0.9546, 0.8556, 0.8961, 0.8025, 0.8983, 0.8068, 0.9305, 0.8126, 0.9587, 0.07456, 0.9662, 0.07435, 0.9349, 0.0742, 0.901, 0.02069, 0.902, 0.02085, 0.937, 0.02106, 0.9693, 0.6717, 0.7543, 0.6723, 0.7037, 0.6187, 0.6991, 0.6184, 0.7227, 0.6181, 0.7513, 0.7813, 0.7911, 0.7815, 0.7265, 0.728, 0.7233, 0.7279, 0.7552, 0.7278, 0.7899, 0.8129, 0.2006, 0.8229, 0.2591, 0.8737, 0.2633, 0.8677, 0.2351, 0.8633, 0.2029, 0.6717, 0.7543, 0.6181, 0.7513, 0.618, 0.7838, 0.6358, 0.7835, 0.6357, 0.8187, 0.6715, 0.8197, 0.6715, 0.7857, 0.08106, 0.8696, 0.07625, 0.8977, 0.137, 0.8981, 0.139, 0.8832, 0.1418, 0.8702, 0.8818, 0.5807, 0.8816, 0.6122, 0.8816, 0.6462, 0.9171, 0.6451, 0.9172, 0.6099, 0.935, 0.6101, 0.9352, 0.5776, 0.7279, 0.9587, 0.7073, 0.954, 0.7074, 0.9767, 0.7076, 0.9938, 0.7282, 1.0, 0.728, 0.9823, 0.7998, 0.8634, 0.7815, 0.8621, 0.7882, 0.9268, 0.8068, 0.9305, 0.8025, 0.8983, 0.9577, 0.1544, 0.9784, 0.1544, 0.9785, 0.08578, 0.9578, 0.08322, 0.9577, 0.1181, 0.7559, 0.1023, 0.7352, 0.1048, 0.7353, 0.1736, 0.756, 0.1738, 0.756, 0.1374, 0.9349, 0.6816, 0.9556, 0.6815, 0.9557, 0.6126, 0.935, 0.6101, 0.02085, 0.937, 0.000278, 0.9344, 0.0004829, 0.9655, 0.0007326, 0.9928, 0.02132, 0.9976, 0.02106, 0.9693, 0.7555, 0.04131, 0.7348, 0.04597, 0.7352, 0.1048, 0.7559, 0.1023, 0.7557, 0.06989, 0.618, 0.7838, 0.5974, 0.7863, 0.5974, 0.8201, 0.5974, 0.8552, 0.618, 0.8552, 0.8633, 0.2029, 0.8677, 0.2351, 0.8892, 0.2313, 0.8849, 0.2003, 0.8823, 0.1667, 0.8606, 0.168, 0.935, 0.7526, 0.9557, 0.7499, 0.9556, 0.6815, 0.9349, 0.6816, 0.935, 0.7178, 0.756, 0.2101, 0.756, 0.1738, 0.7353, 0.1736, 0.7352, 0.2421, 0.7559, 0.2448, 0.618, 0.8552, 0.5974, 0.8552, 0.5976, 0.8901, 0.5979, 0.9236, 0.6184, 0.9262, 0.8068, 0.7237, 0.7882, 0.7274, 0.7815, 0.7921, 0.7998, 0.7908, 0.8025, 0.7559, 0.02085, 0.7343, 0.0002777, 0.7391, 0.0001256, 0.7662, 3.181e-05, 0.7971, 0.02059, 0.7945, 0.02069, 0.7624, 0.7998, 0.7908, 0.7815, 0.7921, 0.7815, 0.8621, 0.7998, 0.8634, 0.7989, 0.8271, 0.7548, 0.0, 0.7342, 0.006163, 0.7348, 0.04597, 0.7555, 0.04131, 0.7552, 0.01771, 0.9556, 0.6815, 0.9641, 0.6814, 0.9642, 0.6151, 0.9557, 0.6126, 0.0895, 0.3741, 0.0928, 0.3801, 0.159, 0.3606, 0.1583, 0.3538, 0.1228, 0.3607, 0.9785, 0.2231, 0.9788, 0.2815, 0.9873, 0.2767, 0.987, 0.2205, 0.3387, 0.4478, 0.3326, 0.451, 0.3526, 0.5154, 0.3596, 0.5148, 0.3525, 0.4803, 0.8849, 0.2003, 0.8947, 0.1977, 0.8913, 0.1317, 0.8814, 0.1317, 0.8823, 0.1667, 0.9557, 0.7499, 0.9642, 0.7472, 0.9641, 0.6814, 0.9556, 0.6815, 0.8814, 0.1317, 0.8913, 0.1317, 0.8947, 0.06563, 0.8849, 0.06302, 0.8823, 0.09668, 0.3525, 0.5844, 0.3459, 0.5825, 0.3133, 0.6419, 0.3186, 0.6462, 0.3387, 0.6169, 0.7352, 0.2421, 0.7267, 0.2394, 0.7263, 0.2948, 0.7348, 0.2997, 0.9785, 0.08578, 0.987, 0.08838, 0.9873, 0.03256, 0.9788, 0.02776, 0.7353, 0.1736, 0.7268, 0.1735, 0.7267, 0.2394, 0.7352, 0.2421, 0.1583, 0.3538, 0.159, 0.3606, 0.2278, 0.3672, 0.2298, 0.3607, 0.1943, 0.3538, 0.9784, 0.1544, 0.9869, 0.1544, 0.987, 0.08838, 0.9785, 0.08578, 0.03396, 0.4185, 0.03936, 0.4228, 0.0928, 0.3801, 0.0895, 0.3741, 0.05948, 0.3937, 0.2298, 0.3607, 0.2278, 0.3672, 0.2887, 0.3989, 0.2931, 0.3937, 0.2631, 0.3741, 0.7348, 0.04597, 0.7263, 0.05067, 0.7267, 0.1073, 0.7352, 0.1048, 0.03936, 0.4228, 0.006776, 0.4822, 0.03463, 0.4905, 0.1065, 0.4051, 0.0928, 0.3801, 0.1249, 0.6975, 0.1334, 0.6704, 0.04574, 0.6004, 0.02007, 0.6137, 0.06392, 0.6658, 0.6806, 0.6257, 0.7071, 0.5635, 0.6786, 0.558, 0.6156, 0.6498, 0.6318, 0.6733, 0.6318, 0.6733, 0.6156, 0.6498, 0.5044, 0.6713, 0.4988, 0.6991, 0.5679, 0.6991, 0.4988, 0.6991, 0.5044, 0.6713, 0.4102, 0.61, 0.386, 0.6257, 0.4349, 0.6733, 0.2598, 0.6846, 0.2462, 0.6596, 0.1334, 0.6704, 0.1249, 0.6975, 0.1937, 0.7041, 0.2844, 0.3269, 0.3355, 0.2771, 0.2771, 0.2391, 0.2628, 0.256, 0.2256, 0.2802, 0.2524, 0.3435, 0.2942, 0.1988, 0.2877, 0.2197, 0.2771, 0.2391, 0.3355, 0.2771, 0.3631, 0.2121, 0.7071, 0.4574, 0.7204, 0.4886, 0.7449, 0.5125, 0.777, 0.5254, 0.8117, 0.5254, 0.8437, 0.5125, 0.8683, 0.4886, 0.8816, 0.4574, 0.8816, 0.4236, 0.8683, 0.3923, 0.8572, 0.3792, 0.8284, 0.3604, 0.7943, 0.3538, 0.7603, 0.3604, 0.7314, 0.3792, 0.7204, 0.3923, 0.7071, 0.4236])
me_circle.use_remesh_preserve_volume = False
me_circle.use_remesh_preserve_attributes = False
me_circle.use_mirror_vertex_groups = False
me_circle.update()

# ---- objects
ob_door = bpy.data.objects.new('Door', me_cube)
ob_handle = bpy.data.objects.new('Handle', me_circle)

# ---- transforms, parenting, visibility, modifiers, constraints
ob_door.location = (0.0, 0.0, 0.0)
ob_door.lock_rotations_4d = False
ob_door.empty_display_type = 'ARROWS'
ob_door.lineart.crease_threshold = 0.0
ob_handle.location = (-0.2632, -1.513, 2.103e-07)
ob_handle.rotation_euler = (5.164e-08, -1.568, 3.142)
ob_handle.scale = (0.05878, 0.05878, 0.05878)
ob_handle.lineart.crease_threshold = 0.0

# ---- collection membership
col_collection.objects.link(ob_door)
col_collection.objects.link(ob_handle)

# ---- scene / render settings (as saved in the file)
scene.frame_start = 1; scene.frame_end = 250; scene.frame_set(1)
scene.render.engine = 'BLENDER_EEVEE_NEXT'
scene.cycles.use_denoising = False
scene.cycles.samples = 128
scene.cycles.sampling_pattern = 'TABULATED_SOBOL'
scene.cycles.use_adaptive_sampling = False
scene.cycles.use_light_tree = False
scene.view_settings.view_transform = 'Filmic'
bpy.context.view_layer.update()

# ---- added for rendering (the .blend has no active camera and no usable light): camera, sun
cam_auto = bpy.data.cameras.new('AutoCamera')
cam_auto.lens = 50.0
cam_auto.sensor_width = 36.0
cam_auto.clip_end = 1000.0
ob_auto_camera = bpy.data.objects.new('AutoCamera', cam_auto)
scene.collection.objects.link(ob_auto_camera)
ob_auto_camera.location = (6.78211, -9.05867, 6.03911)
ob_auto_camera.rotation_euler = (1.09748, -7.21219e-08, 0.694738)
scene.camera = ob_auto_camera
light_auto_sun = bpy.data.lights.new('AutoSun', 'SUN')
light_auto_sun.energy = 3.0
light_auto_sun.angle = 0.0523599
ob_auto_sun = bpy.data.objects.new('AutoSun', light_auto_sun)
scene.collection.objects.link(ob_auto_sun)
ob_auto_sun.rotation_euler = (0.872665, 0.174533, 0.523599)
bpy.context.view_layer.update()
